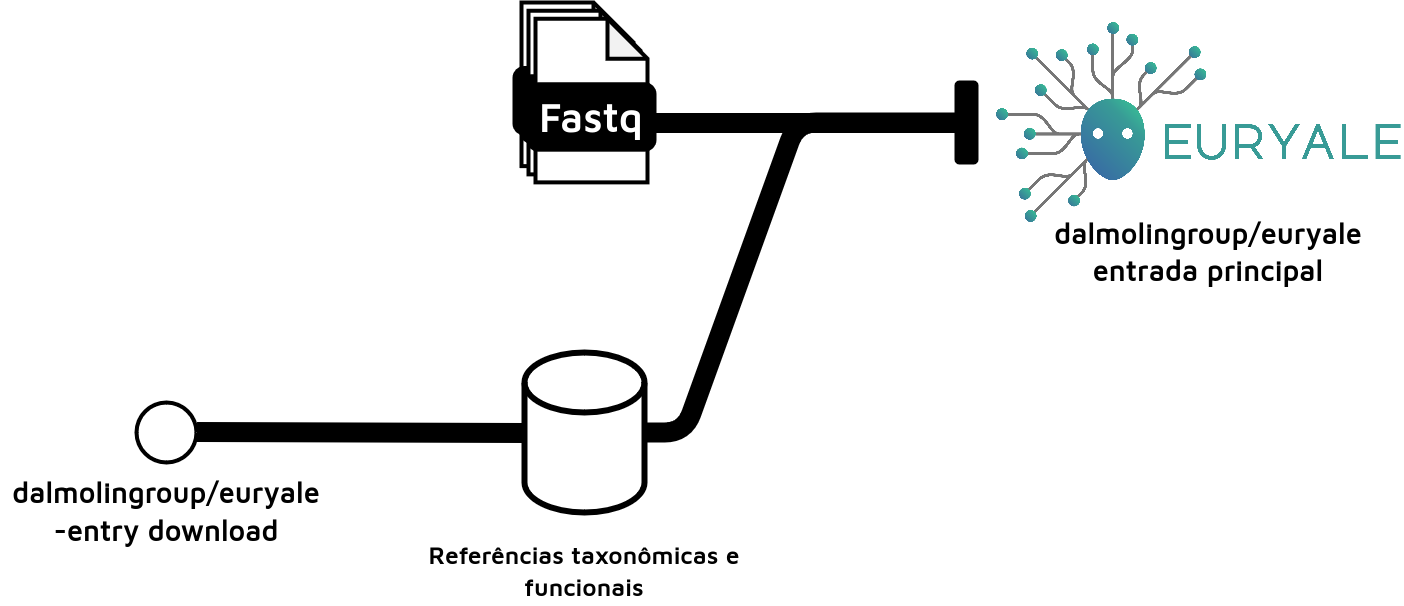

The diagram above was exported from draw.io. Its source (the exported page's mxGraphModel, read from the mxfile embedded in the PNG):
<mxGraphModel dx="1420" dy="756" grid="1" gridSize="10" guides="1" tooltips="1" connect="1" arrows="1" fold="1" page="1" pageScale="1" pageWidth="827" pageHeight="1169" math="0" shadow="0">
  <root>
    <mxCell id="0" />
    <mxCell id="1" parent="0" />
    <mxCell id="Yd0lEisp6HXH6Zjfkt77-1" value="" style="ellipse;whiteSpace=wrap;html=1;aspect=fixed;rounded=1;rotation=0;strokeWidth=2;" vertex="1" parent="1">
      <mxGeometry x="190" y="350" width="30" height="30" as="geometry" />
    </mxCell>
    <mxCell id="Yd0lEisp6HXH6Zjfkt77-2" value="&lt;font data-font-src=&quot;https://fonts.googleapis.com/css?family=Maven+Pro&quot; face=&quot;Maven Pro&quot; style=&quot;font-size: 14px;&quot;&gt;&lt;b&gt;&lt;font style=&quot;font-size: 14px;&quot; data-font-src=&quot;https://fonts.googleapis.com/css?family=Maven+Pro&quot;&gt;dalmolingroup/euryale&lt;br&gt;&lt;/font&gt;&lt;/b&gt;&lt;/font&gt;&lt;div style=&quot;font-size: 14px;&quot;&gt;&lt;font data-font-src=&quot;https://fonts.googleapis.com/css?family=Maven+Pro&quot; face=&quot;Maven Pro&quot; style=&quot;font-size: 14px;&quot;&gt;&lt;b&gt;&lt;font style=&quot;font-size: 14px;&quot; data-font-src=&quot;https://fonts.googleapis.com/css?family=Maven+Pro&quot;&gt;-entry download&lt;/font&gt;&lt;/b&gt;&lt;/font&gt;&lt;/div&gt;" style="text;html=1;align=center;verticalAlign=middle;whiteSpace=wrap;rounded=0;" vertex="1" parent="1">
      <mxGeometry x="121.25" y="390" width="167.5" height="30" as="geometry" />
    </mxCell>
    <mxCell id="Yd0lEisp6HXH6Zjfkt77-3" value="" style="endArrow=none;html=1;rounded=1;strokeWidth=10;entryX=0;entryY=0.5;entryDx=0;entryDy=0;entryPerimeter=0;" edge="1" parent="1" target="Yd0lEisp6HXH6Zjfkt77-5">
      <mxGeometry width="50" height="50" relative="1" as="geometry">
        <mxPoint x="220" y="364.5" as="sourcePoint" />
        <mxPoint x="310" y="365" as="targetPoint" />
      </mxGeometry>
    </mxCell>
    <mxCell id="Yd0lEisp6HXH6Zjfkt77-5" value="" style="shape=cylinder3;whiteSpace=wrap;html=1;boundedLbl=1;backgroundOutline=1;size=15;strokeWidth=3;" vertex="1" parent="1">
      <mxGeometry x="384" y="325" width="60" height="80" as="geometry" />
    </mxCell>
    <mxCell id="Yd0lEisp6HXH6Zjfkt77-6" value="&lt;font face=&quot;Maven Pro&quot;&gt;&lt;b&gt;Referências taxonômicas e funcionais&lt;/b&gt;&lt;/font&gt;" style="text;html=1;align=center;verticalAlign=middle;whiteSpace=wrap;rounded=0;" vertex="1" parent="1">
      <mxGeometry x="330.25" y="420" width="167.5" height="30" as="geometry" />
    </mxCell>
    <mxCell id="Yd0lEisp6HXH6Zjfkt77-7" value="" style="group" vertex="1" connectable="0" parent="1">
      <mxGeometry x="379" y="150" width="70" height="90" as="geometry" />
    </mxCell>
    <mxCell id="Yd0lEisp6HXH6Zjfkt77-8" value="" style="shape=note;whiteSpace=wrap;html=1;backgroundOutline=1;darkOpacity=0.05;rounded=1;size=20;strokeWidth=2;" vertex="1" parent="Yd0lEisp6HXH6Zjfkt77-7">
      <mxGeometry x="3.5" width="56" height="81.81818181818183" as="geometry" />
    </mxCell>
    <mxCell id="Yd0lEisp6HXH6Zjfkt77-9" value="&lt;font data-font-src=&quot;https://fonts.googleapis.com/css?family=Maven+Pro&quot; face=&quot;Maven Pro&quot; color=&quot;#ffffff&quot;&gt;&lt;b&gt;&lt;font style=&quot;font-size: 20px;&quot;&gt;Fastq&lt;/font&gt;&lt;/b&gt;&lt;/font&gt;" style="rounded=1;whiteSpace=wrap;html=1;strokeWidth=2;fillColor=#000000;" vertex="1" parent="Yd0lEisp6HXH6Zjfkt77-7">
      <mxGeometry y="32.72727272727273" width="62.99999999999999" height="32.72727272727273" as="geometry" />
    </mxCell>
    <mxCell id="Yd0lEisp6HXH6Zjfkt77-10" value="" style="shape=note;whiteSpace=wrap;html=1;backgroundOutline=1;darkOpacity=0.05;rounded=1;size=20;strokeWidth=2;" vertex="1" parent="Yd0lEisp6HXH6Zjfkt77-7">
      <mxGeometry x="7" y="4.090909090909091" width="56" height="81.81818181818183" as="geometry" />
    </mxCell>
    <mxCell id="Yd0lEisp6HXH6Zjfkt77-11" value="&lt;font data-font-src=&quot;https://fonts.googleapis.com/css?family=Maven+Pro&quot; face=&quot;Maven Pro&quot; color=&quot;#ffffff&quot;&gt;&lt;b&gt;&lt;font style=&quot;font-size: 20px;&quot;&gt;Fastq&lt;/font&gt;&lt;/b&gt;&lt;/font&gt;" style="rounded=1;whiteSpace=wrap;html=1;strokeWidth=2;fillColor=#000000;" vertex="1" parent="Yd0lEisp6HXH6Zjfkt77-7">
      <mxGeometry x="3.5" y="36.81818181818182" width="62.99999999999999" height="32.72727272727273" as="geometry" />
    </mxCell>
    <mxCell id="Yd0lEisp6HXH6Zjfkt77-12" value="" style="shape=note;whiteSpace=wrap;html=1;backgroundOutline=1;darkOpacity=0.05;rounded=1;size=20;strokeWidth=2;" vertex="1" parent="Yd0lEisp6HXH6Zjfkt77-7">
      <mxGeometry x="10.5" y="8.181818181818182" width="56" height="81.81818181818183" as="geometry" />
    </mxCell>
    <mxCell id="Yd0lEisp6HXH6Zjfkt77-13" value="&lt;font data-font-src=&quot;https://fonts.googleapis.com/css?family=Maven+Pro&quot; face=&quot;Maven Pro&quot; color=&quot;#ffffff&quot;&gt;&lt;b&gt;&lt;font style=&quot;font-size: 20px;&quot;&gt;Fastq&lt;/font&gt;&lt;/b&gt;&lt;/font&gt;" style="rounded=1;whiteSpace=wrap;html=1;strokeWidth=2;fillColor=#000000;" vertex="1" parent="Yd0lEisp6HXH6Zjfkt77-7">
      <mxGeometry x="7" y="40.909090909090914" width="62.99999999999999" height="32.72727272727273" as="geometry" />
    </mxCell>
    <mxCell id="Yd0lEisp6HXH6Zjfkt77-14" value="" style="endArrow=none;html=1;rounded=1;strokeWidth=10;" edge="1" parent="1">
      <mxGeometry width="50" height="50" relative="1" as="geometry">
        <mxPoint x="444" y="365" as="sourcePoint" />
        <mxPoint x="600" y="210" as="targetPoint" />
        <Array as="points">
          <mxPoint x="464" y="365" />
          <mxPoint x="520" y="210" />
        </Array>
      </mxGeometry>
    </mxCell>
    <mxCell id="Yd0lEisp6HXH6Zjfkt77-15" value="" style="endArrow=none;html=1;rounded=1;strokeWidth=10;" edge="1" parent="1">
      <mxGeometry width="50" height="50" relative="1" as="geometry">
        <mxPoint x="449" y="210" as="sourcePoint" />
        <mxPoint x="600" y="210" as="targetPoint" />
      </mxGeometry>
    </mxCell>
    <mxCell id="Yd0lEisp6HXH6Zjfkt77-16" value="" style="shape=image;imageAspect=0;aspect=fixed;verticalLabelPosition=bottom;verticalAlign=top;image=https://raw.githubusercontent.com/dalmolingroup/euryale/main/assets/euryale_logo.png;" vertex="1" parent="1">
      <mxGeometry x="620" y="160" width="202.33" height="100" as="geometry" />
    </mxCell>
    <mxCell id="Yd0lEisp6HXH6Zjfkt77-17" value="" style="rounded=1;whiteSpace=wrap;html=1;strokeWidth=2;fillColor=#000000;" vertex="1" parent="1">
      <mxGeometry x="600" y="190" width="10" height="40" as="geometry" />
    </mxCell>
    <mxCell id="Yd0lEisp6HXH6Zjfkt77-18" value="&lt;font face=&quot;Maven Pro&quot; data-font-src=&quot;https://fonts.googleapis.com/css?family=Maven+Pro&quot; style=&quot;font-size: 14px;&quot;&gt;&lt;b&gt;&lt;font style=&quot;font-size: 14px;&quot; data-font-src=&quot;https://fonts.googleapis.com/css?family=Maven+Pro&quot;&gt;dalmolingroup/euryale&lt;br&gt;&lt;/font&gt;&lt;/b&gt;&lt;/font&gt;&lt;font size=&quot;1&quot; data-font-src=&quot;https://fonts.googleapis.com/css?family=Maven+Pro&quot; face=&quot;Maven Pro&quot;&gt;&lt;b style=&quot;font-size: 14px;&quot;&gt;entrada principal&lt;/b&gt;&lt;/font&gt;" style="text;html=1;align=center;verticalAlign=middle;whiteSpace=wrap;rounded=0;" vertex="1" parent="1">
      <mxGeometry x="642.4200000000001" y="260" width="167.5" height="30" as="geometry" />
    </mxCell>
  </root>
</mxGraphModel>